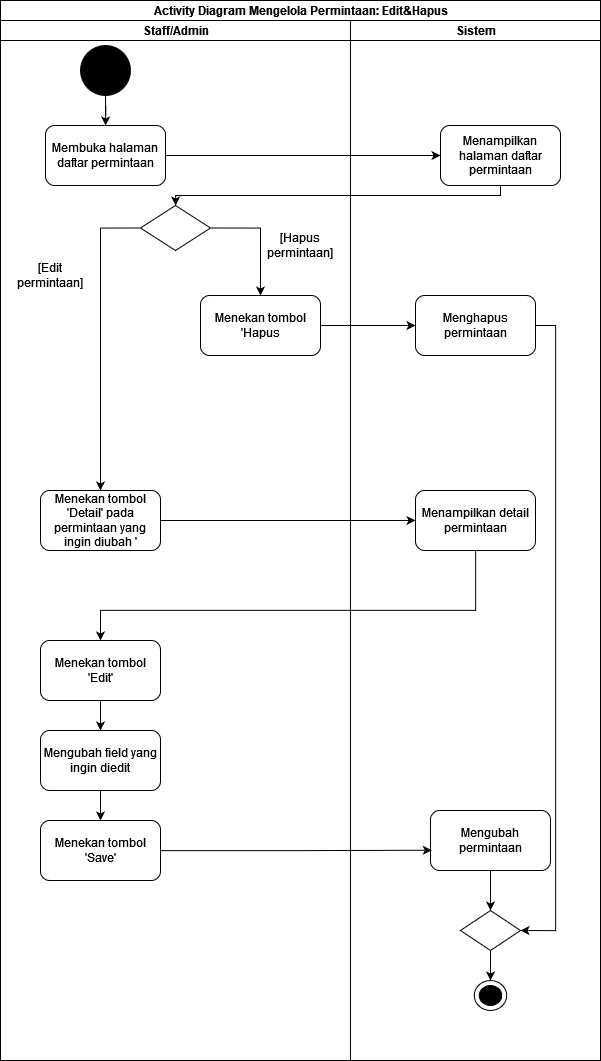

The diagram above was exported from draw.io. Its source (the exported page's mxGraphModel, read from the mxfile embedded in the PNG):
<mxGraphModel dx="4700" dy="1617" grid="1" gridSize="10" guides="1" tooltips="1" connect="1" arrows="1" fold="1" page="1" pageScale="1" pageWidth="850" pageHeight="1100" math="0" shadow="0">
  <root>
    <mxCell id="0" />
    <mxCell id="1" parent="0" />
    <mxCell id="r8bcO5CHxYCenZ0Qkok4-1" value="" style="edgeStyle=orthogonalEdgeStyle;rounded=0;orthogonalLoop=1;jettySize=auto;html=1;" edge="1" parent="1" source="r8bcO5CHxYCenZ0Qkok4-2" target="r8bcO5CHxYCenZ0Qkok4-4">
      <mxGeometry relative="1" as="geometry" />
    </mxCell>
    <mxCell id="r8bcO5CHxYCenZ0Qkok4-2" value="" style="ellipse;whiteSpace=wrap;html=1;aspect=fixed;fillColor=#000000;" vertex="1" parent="1">
      <mxGeometry x="-1500" y="135" width="50" height="50" as="geometry" />
    </mxCell>
    <mxCell id="r8bcO5CHxYCenZ0Qkok4-3" value="" style="edgeStyle=orthogonalEdgeStyle;rounded=0;orthogonalLoop=1;jettySize=auto;html=1;" edge="1" parent="1" source="r8bcO5CHxYCenZ0Qkok4-4" target="r8bcO5CHxYCenZ0Qkok4-20">
      <mxGeometry relative="1" as="geometry" />
    </mxCell>
    <mxCell id="r8bcO5CHxYCenZ0Qkok4-4" value="Membuka halaman daftar permintaan" style="rounded=1;whiteSpace=wrap;html=1;fillColor=#ffffff;" vertex="1" parent="1">
      <mxGeometry x="-1535" y="215" width="120" height="60" as="geometry" />
    </mxCell>
    <mxCell id="r8bcO5CHxYCenZ0Qkok4-5" value="Activity Diagram Mengelola Permintaan: Edit&amp;amp;Hapus" style="swimlane;childLayout=stackLayout;resizeParent=1;resizeParentMax=0;startSize=20;html=1;" vertex="1" parent="1">
      <mxGeometry x="-1580" y="90" width="600" height="1060" as="geometry" />
    </mxCell>
    <mxCell id="r8bcO5CHxYCenZ0Qkok4-6" value="Staff/Admin" style="swimlane;startSize=20;html=1;" vertex="1" parent="r8bcO5CHxYCenZ0Qkok4-5">
      <mxGeometry y="20" width="350" height="1040" as="geometry" />
    </mxCell>
    <mxCell id="r8bcO5CHxYCenZ0Qkok4-7" value="" style="edgeStyle=orthogonalEdgeStyle;rounded=0;orthogonalLoop=1;jettySize=auto;html=1;" edge="1" parent="r8bcO5CHxYCenZ0Qkok4-6" source="r8bcO5CHxYCenZ0Qkok4-8" target="r8bcO5CHxYCenZ0Qkok4-9">
      <mxGeometry relative="1" as="geometry" />
    </mxCell>
    <mxCell id="r8bcO5CHxYCenZ0Qkok4-8" value="Menekan tombol 'Edit'" style="whiteSpace=wrap;html=1;fillColor=#ffffff;rounded=1;" vertex="1" parent="r8bcO5CHxYCenZ0Qkok4-6">
      <mxGeometry x="40" y="620" width="120" height="60" as="geometry" />
    </mxCell>
    <mxCell id="r8bcO5CHxYCenZ0Qkok4-9" value="Mengubah field yang ingin diedit" style="rounded=1;whiteSpace=wrap;html=1;fillColor=#ffffff;" vertex="1" parent="r8bcO5CHxYCenZ0Qkok4-6">
      <mxGeometry x="40" y="710" width="120" height="60" as="geometry" />
    </mxCell>
    <mxCell id="r8bcO5CHxYCenZ0Qkok4-10" value="Menekan tombol 'Hapus" style="whiteSpace=wrap;html=1;fillColor=#ffffff;rounded=1;" vertex="1" parent="r8bcO5CHxYCenZ0Qkok4-6">
      <mxGeometry x="200" y="275" width="120" height="60" as="geometry" />
    </mxCell>
    <mxCell id="r8bcO5CHxYCenZ0Qkok4-11" value="Menekan tombol 'Save'" style="rounded=1;whiteSpace=wrap;html=1;fillColor=#ffffff;" vertex="1" parent="r8bcO5CHxYCenZ0Qkok4-6">
      <mxGeometry x="40" y="800" width="120" height="60" as="geometry" />
    </mxCell>
    <mxCell id="r8bcO5CHxYCenZ0Qkok4-12" value="" style="edgeStyle=orthogonalEdgeStyle;rounded=0;orthogonalLoop=1;jettySize=auto;html=1;" edge="1" parent="r8bcO5CHxYCenZ0Qkok4-6" source="r8bcO5CHxYCenZ0Qkok4-9" target="r8bcO5CHxYCenZ0Qkok4-11">
      <mxGeometry relative="1" as="geometry" />
    </mxCell>
    <mxCell id="r8bcO5CHxYCenZ0Qkok4-13" value="Menekan tombol 'Detail' pada permintaan yang ingin diubah '" style="whiteSpace=wrap;html=1;fillColor=#ffffff;rounded=1;" vertex="1" parent="r8bcO5CHxYCenZ0Qkok4-6">
      <mxGeometry x="40" y="470" width="120" height="60" as="geometry" />
    </mxCell>
    <mxCell id="r8bcO5CHxYCenZ0Qkok4-14" style="edgeStyle=orthogonalEdgeStyle;rounded=0;orthogonalLoop=1;jettySize=auto;html=1;exitX=0;exitY=0.5;exitDx=0;exitDy=0;entryX=0.5;entryY=0;entryDx=0;entryDy=0;" edge="1" parent="r8bcO5CHxYCenZ0Qkok4-6" source="r8bcO5CHxYCenZ0Qkok4-16" target="r8bcO5CHxYCenZ0Qkok4-13">
      <mxGeometry relative="1" as="geometry" />
    </mxCell>
    <mxCell id="r8bcO5CHxYCenZ0Qkok4-15" style="edgeStyle=orthogonalEdgeStyle;rounded=0;orthogonalLoop=1;jettySize=auto;html=1;exitX=1;exitY=0.5;exitDx=0;exitDy=0;" edge="1" parent="r8bcO5CHxYCenZ0Qkok4-6" source="r8bcO5CHxYCenZ0Qkok4-16" target="r8bcO5CHxYCenZ0Qkok4-10">
      <mxGeometry relative="1" as="geometry" />
    </mxCell>
    <mxCell id="r8bcO5CHxYCenZ0Qkok4-16" value="" style="rhombus;whiteSpace=wrap;html=1;fillColor=#ffffff;rounded=0;" vertex="1" parent="r8bcO5CHxYCenZ0Qkok4-6">
      <mxGeometry x="140" y="185" width="70" height="45" as="geometry" />
    </mxCell>
    <mxCell id="r8bcO5CHxYCenZ0Qkok4-17" value="[Edit permintaan]" style="text;html=1;strokeColor=none;fillColor=none;align=center;verticalAlign=middle;whiteSpace=wrap;rounded=0;" vertex="1" parent="r8bcO5CHxYCenZ0Qkok4-6">
      <mxGeometry x="10" y="240" width="80" height="30" as="geometry" />
    </mxCell>
    <mxCell id="r8bcO5CHxYCenZ0Qkok4-18" value="[Hapus permintaan]" style="text;html=1;strokeColor=none;fillColor=none;align=center;verticalAlign=middle;whiteSpace=wrap;rounded=0;" vertex="1" parent="r8bcO5CHxYCenZ0Qkok4-6">
      <mxGeometry x="260" y="210" width="80" height="30" as="geometry" />
    </mxCell>
    <mxCell id="r8bcO5CHxYCenZ0Qkok4-19" value="Sistem" style="swimlane;startSize=20;html=1;" vertex="1" parent="r8bcO5CHxYCenZ0Qkok4-5">
      <mxGeometry x="350" y="20" width="250" height="1040" as="geometry" />
    </mxCell>
    <mxCell id="r8bcO5CHxYCenZ0Qkok4-20" value="Menampilkan halaman daftar permintaan" style="rounded=1;whiteSpace=wrap;html=1;fillColor=#ffffff;" vertex="1" parent="r8bcO5CHxYCenZ0Qkok4-19">
      <mxGeometry x="90" y="105" width="120" height="60" as="geometry" />
    </mxCell>
    <mxCell id="r8bcO5CHxYCenZ0Qkok4-21" value="Menampilkan detail permintaan" style="whiteSpace=wrap;html=1;fillColor=#ffffff;rounded=1;" vertex="1" parent="r8bcO5CHxYCenZ0Qkok4-19">
      <mxGeometry x="65" y="470" width="120" height="60" as="geometry" />
    </mxCell>
    <mxCell id="r8bcO5CHxYCenZ0Qkok4-22" style="edgeStyle=orthogonalEdgeStyle;rounded=0;orthogonalLoop=1;jettySize=auto;html=1;entryX=1;entryY=0.5;entryDx=0;entryDy=0;" edge="1" parent="r8bcO5CHxYCenZ0Qkok4-19" source="r8bcO5CHxYCenZ0Qkok4-23" target="r8bcO5CHxYCenZ0Qkok4-28">
      <mxGeometry relative="1" as="geometry">
        <Array as="points">
          <mxPoint x="205" y="305" />
          <mxPoint x="205" y="910" />
        </Array>
      </mxGeometry>
    </mxCell>
    <mxCell id="r8bcO5CHxYCenZ0Qkok4-23" value="Menghapus permintaan" style="whiteSpace=wrap;html=1;fillColor=#ffffff;rounded=1;" vertex="1" parent="r8bcO5CHxYCenZ0Qkok4-19">
      <mxGeometry x="65" y="275" width="120" height="60" as="geometry" />
    </mxCell>
    <mxCell id="r8bcO5CHxYCenZ0Qkok4-24" value="Mengubah permintaan" style="whiteSpace=wrap;html=1;fillColor=#ffffff;rounded=1;" vertex="1" parent="r8bcO5CHxYCenZ0Qkok4-19">
      <mxGeometry x="80" y="790" width="120" height="60" as="geometry" />
    </mxCell>
    <mxCell id="r8bcO5CHxYCenZ0Qkok4-25" value="" style="ellipse;whiteSpace=wrap;html=1;fillColor=#ffffff;rounded=1;" vertex="1" parent="r8bcO5CHxYCenZ0Qkok4-19">
      <mxGeometry x="123.75" y="960" width="32.5" height="30" as="geometry" />
    </mxCell>
    <mxCell id="r8bcO5CHxYCenZ0Qkok4-26" value="" style="ellipse;whiteSpace=wrap;html=1;fillColor=#000000;rounded=1;" vertex="1" parent="r8bcO5CHxYCenZ0Qkok4-19">
      <mxGeometry x="128.75" y="965" width="22.5" height="20" as="geometry" />
    </mxCell>
    <mxCell id="r8bcO5CHxYCenZ0Qkok4-27" style="edgeStyle=orthogonalEdgeStyle;rounded=0;orthogonalLoop=1;jettySize=auto;html=1;entryX=0.5;entryY=0;entryDx=0;entryDy=0;" edge="1" parent="r8bcO5CHxYCenZ0Qkok4-19" source="r8bcO5CHxYCenZ0Qkok4-28" target="r8bcO5CHxYCenZ0Qkok4-25">
      <mxGeometry relative="1" as="geometry" />
    </mxCell>
    <mxCell id="r8bcO5CHxYCenZ0Qkok4-28" value="" style="rhombus;whiteSpace=wrap;html=1;" vertex="1" parent="r8bcO5CHxYCenZ0Qkok4-19">
      <mxGeometry x="110" y="890" width="60" height="40" as="geometry" />
    </mxCell>
    <mxCell id="r8bcO5CHxYCenZ0Qkok4-29" value="" style="edgeStyle=orthogonalEdgeStyle;rounded=0;orthogonalLoop=1;jettySize=auto;html=1;" edge="1" parent="r8bcO5CHxYCenZ0Qkok4-19" source="r8bcO5CHxYCenZ0Qkok4-24" target="r8bcO5CHxYCenZ0Qkok4-28">
      <mxGeometry relative="1" as="geometry">
        <mxPoint x="140" y="900" as="targetPoint" />
      </mxGeometry>
    </mxCell>
    <mxCell id="r8bcO5CHxYCenZ0Qkok4-30" value="" style="edgeStyle=orthogonalEdgeStyle;rounded=0;orthogonalLoop=1;jettySize=auto;html=1;" edge="1" parent="r8bcO5CHxYCenZ0Qkok4-5" source="r8bcO5CHxYCenZ0Qkok4-20" target="r8bcO5CHxYCenZ0Qkok4-16">
      <mxGeometry relative="1" as="geometry">
        <Array as="points">
          <mxPoint x="500" y="195" />
          <mxPoint x="175" y="195" />
        </Array>
      </mxGeometry>
    </mxCell>
    <mxCell id="r8bcO5CHxYCenZ0Qkok4-31" style="edgeStyle=orthogonalEdgeStyle;rounded=0;orthogonalLoop=1;jettySize=auto;html=1;entryX=0;entryY=0.5;entryDx=0;entryDy=0;" edge="1" parent="r8bcO5CHxYCenZ0Qkok4-5" source="r8bcO5CHxYCenZ0Qkok4-10" target="r8bcO5CHxYCenZ0Qkok4-23">
      <mxGeometry relative="1" as="geometry" />
    </mxCell>
    <mxCell id="r8bcO5CHxYCenZ0Qkok4-32" style="edgeStyle=orthogonalEdgeStyle;rounded=0;orthogonalLoop=1;jettySize=auto;html=1;entryX=0;entryY=0.5;entryDx=0;entryDy=0;" edge="1" parent="r8bcO5CHxYCenZ0Qkok4-5" source="r8bcO5CHxYCenZ0Qkok4-13" target="r8bcO5CHxYCenZ0Qkok4-21">
      <mxGeometry relative="1" as="geometry" />
    </mxCell>
    <mxCell id="r8bcO5CHxYCenZ0Qkok4-33" style="edgeStyle=orthogonalEdgeStyle;rounded=0;orthogonalLoop=1;jettySize=auto;html=1;" edge="1" parent="r8bcO5CHxYCenZ0Qkok4-5" source="r8bcO5CHxYCenZ0Qkok4-21" target="r8bcO5CHxYCenZ0Qkok4-8">
      <mxGeometry relative="1" as="geometry">
        <Array as="points">
          <mxPoint x="475" y="610" />
          <mxPoint x="100" y="610" />
        </Array>
      </mxGeometry>
    </mxCell>
    <mxCell id="r8bcO5CHxYCenZ0Qkok4-34" style="edgeStyle=orthogonalEdgeStyle;rounded=0;orthogonalLoop=1;jettySize=auto;html=1;entryX=0.011;entryY=0.662;entryDx=0;entryDy=0;entryPerimeter=0;" edge="1" parent="r8bcO5CHxYCenZ0Qkok4-5" source="r8bcO5CHxYCenZ0Qkok4-11" target="r8bcO5CHxYCenZ0Qkok4-24">
      <mxGeometry relative="1" as="geometry" />
    </mxCell>
  </root>
</mxGraphModel>